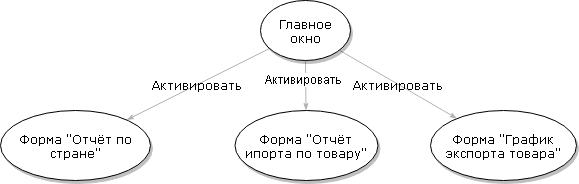

The diagram above was exported from draw.io. Its source (the exported page's mxGraphModel, read from the mxfile embedded in the PNG):
<mxGraphModel dx="790" dy="661" grid="1" gridSize="10" guides="1" tooltips="1" connect="1" arrows="1" fold="1" page="1" pageScale="1" pageWidth="1100" pageHeight="850" background="#ffffff" math="0" shadow="0">
  <root>
    <mxCell id="0" />
    <mxCell id="1" parent="0" />
    <mxCell id="1ea317790d2ca983-12" style="edgeStyle=none;rounded=1;html=1;labelBackgroundColor=none;startArrow=none;startFill=0;startSize=5;endArrow=classicThin;endFill=1;endSize=5;jettySize=auto;orthogonalLoop=1;strokeColor=#B3B3B3;strokeWidth=1;fontFamily=Verdana;fontSize=12;fontColor=#000000;" parent="1" source="1ea317790d2ca983-1" target="1ea317790d2ca983-2" edge="1">
      <mxGeometry relative="1" as="geometry" />
    </mxCell>
    <mxCell id="2" value="Активировать" style="text;html=1;resizable=0;points=[];align=center;verticalAlign=middle;labelBackgroundColor=#ffffff;" vertex="1" connectable="0" parent="1ea317790d2ca983-12">
      <mxGeometry x="-0.28" y="-2" relative="1" as="geometry">
        <mxPoint as="offset" />
      </mxGeometry>
    </mxCell>
    <mxCell id="1ea317790d2ca983-13" value="Активировать" style="edgeStyle=none;rounded=1;html=1;labelBackgroundColor=none;startArrow=none;startFill=0;startSize=5;endArrow=classicThin;endFill=1;endSize=5;jettySize=auto;orthogonalLoop=1;strokeColor=#B3B3B3;strokeWidth=1;fontFamily=Verdana;fontSize=12;fontColor=#000000;" parent="1" source="1ea317790d2ca983-1" target="1ea317790d2ca983-9" edge="1">
      <mxGeometry relative="1" as="geometry" />
    </mxCell>
    <mxCell id="1ea317790d2ca983-14" value="Активировать" style="edgeStyle=none;rounded=1;html=1;labelBackgroundColor=none;startArrow=none;startFill=0;startSize=5;endArrow=classicThin;endFill=1;endSize=5;jettySize=auto;orthogonalLoop=1;strokeColor=#B3B3B3;strokeWidth=1;fontFamily=Verdana;fontSize=12;fontColor=#000000;" parent="1" source="1ea317790d2ca983-1" target="1ea317790d2ca983-3" edge="1">
      <mxGeometry relative="1" as="geometry" />
    </mxCell>
    <mxCell id="1ea317790d2ca983-1" value="Главное окно" style="ellipse;whiteSpace=wrap;html=1;rounded=0;shadow=1;comic=0;labelBackgroundColor=none;strokeColor=#000000;strokeWidth=1;fillColor=#FFFFFF;fontFamily=Verdana;fontSize=12;fontColor=#000000;align=center;" parent="1" vertex="1">
      <mxGeometry x="340" y="30" width="90" height="60" as="geometry" />
    </mxCell>
    <mxCell id="1ea317790d2ca983-2" value="&lt;span&gt;Форма &quot;Отчёт ипорта по товару&quot;&lt;/span&gt;&lt;br&gt;" style="ellipse;whiteSpace=wrap;html=1;rounded=0;shadow=1;comic=0;labelBackgroundColor=none;strokeColor=#000000;strokeWidth=1;fillColor=#FFFFFF;fontFamily=Verdana;fontSize=12;fontColor=#000000;align=center;" parent="1" vertex="1">
      <mxGeometry x="314" y="140" width="143" height="70" as="geometry" />
    </mxCell>
    <mxCell id="1ea317790d2ca983-3" value="&lt;span&gt;Форма &quot;График экспорта товара&quot;&lt;/span&gt;&lt;br&gt;" style="ellipse;whiteSpace=wrap;html=1;rounded=0;shadow=1;comic=0;labelBackgroundColor=none;strokeColor=#000000;strokeWidth=1;fillColor=#FFFFFF;fontFamily=Verdana;fontSize=12;fontColor=#000000;align=center;" parent="1" vertex="1">
      <mxGeometry x="510" y="140" width="146" height="70" as="geometry" />
    </mxCell>
    <mxCell id="1ea317790d2ca983-9" value="Форма &quot;Отчёт по стране&quot;" style="ellipse;whiteSpace=wrap;html=1;rounded=0;shadow=1;comic=0;labelBackgroundColor=none;strokeColor=#000000;strokeWidth=1;fillColor=#FFFFFF;fontFamily=Verdana;fontSize=12;fontColor=#000000;align=center;" parent="1" vertex="1">
      <mxGeometry x="80" y="140" width="150" height="70" as="geometry" />
    </mxCell>
  </root>
</mxGraphModel>